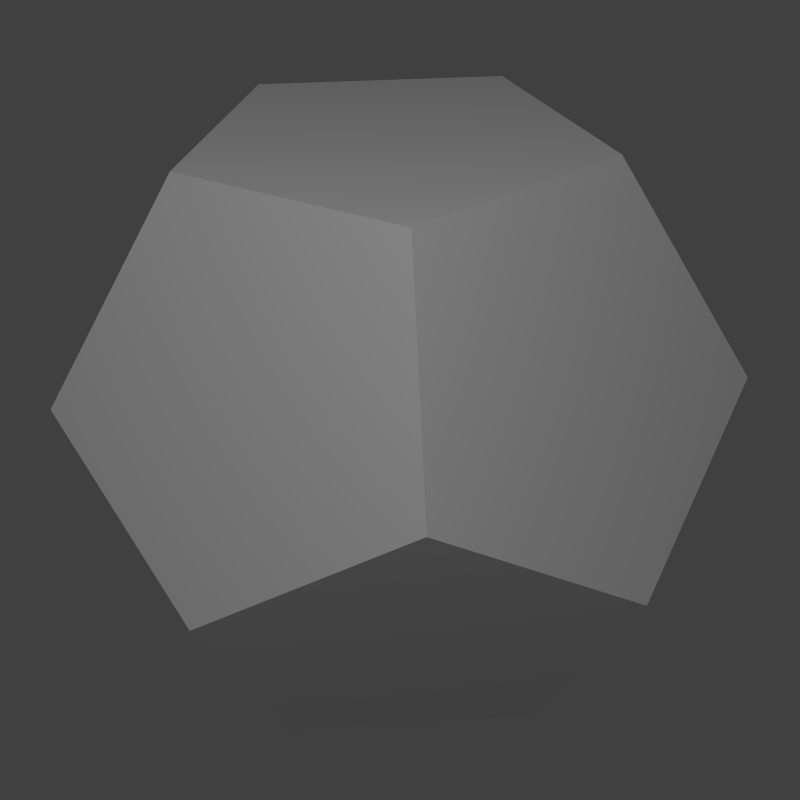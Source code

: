 # Source: Dodecahedron_with_10_tetrahedra.blend.blend  (saved by Blender 2.74.0; exported with 4.5.12 LTS)
import bpy
from mathutils import Matrix  # noqa: F401  (used for matrix-valued properties, if any)

bpy.ops.wm.read_factory_settings(use_empty=True)
scene = bpy.context.scene
scene.name = 'Scene'

# ---- collections
col_collection_1 = bpy.data.collections.new('Collection 1'); scene.collection.children.link(col_collection_1)

# ---- materials (node trees are filled in below, after node groups)
mat_materialglass = bpy.data.materials.new('MaterialGlass')
mat_materialglass.alpha_threshold = 0.0
mat_materialglass.use_transparent_shadow = False
mat_materialglass.roughness = 0.5
mat_tetras_r = bpy.data.materials.new('Tetras.R')
mat_tetras_r.alpha_threshold = 0.0
mat_tetras_r.use_transparent_shadow = False
mat_tetras_r.diffuse_color = (0.7785, 0.8, 0.4728, 1.0)
mat_tetras_r.roughness = 0.5
mat_tetras_r.line_color = (0.0, 0.0, 0.0, 1.0)
mat_tetras_i = bpy.data.materials.new('Tetras.I')
mat_tetras_i.alpha_threshold = 0.0
mat_tetras_i.use_transparent_shadow = False
mat_tetras_i.diffuse_color = (0.2822, 0.8, 0.7771, 1.0)
mat_tetras_i.roughness = 0.5
mat_tetras_i.line_color = (0.0, 0.0, 0.0, 1.0)
mat_tetras_l = bpy.data.materials.new('Tetras.L')
mat_tetras_l.alpha_threshold = 0.0
mat_tetras_l.use_transparent_shadow = False
mat_tetras_l.diffuse_color = (0.8, 0.4457, 0.7622, 1.0)
mat_tetras_l.roughness = 0.5
mat_tetras_l.line_color = (0.0, 0.0, 0.0, 1.0)

# ---- material node trees

# ---- world
world_world = bpy.data.worlds.new('World'); scene.world = world_world
world_world.color = (0.05088, 0.05088, 0.05088)
world_world.use_sun_shadow = False
world_world.sun_shadow_jitter_overblur = 0.0
world_world.cycles.sampling_method = 'MANUAL'
world_world.cycles.sample_map_resolution = 256

# ---- cameras
cam_camera = bpy.data.cameras.new('Camera')
cam_camera.clip_end = 100.0
cam_camera.lens = 35.0
cam_camera.sensor_width = 18.0
cam_camera.sensor_height = 18.0
cam_camera.ortho_scale = 7.314
cam_camera.dof.focus_distance = 0.0
cam_camera.dof.aperture_fstop = 128.0

# ---- lights
light_lamp = bpy.data.lights.new('Lamp', 'POINT')
light_lamp.transmission_factor = 0.0
light_lamp.cutoff_distance = 30.0
light_lamp.energy = 100.0
light_lamp.shadow_buffer_clip_start = 1.001
light_lamp.shadow_soft_size = 0.1
light_lamp.shadow_maximum_resolution = 0.006
light_lamp.use_absolute_resolution = True
light_lamp.cycles.use_multiple_importance_sampling = False

# ---- meshes
me_dodecahedron = bpy.data.meshes.new('dodecahedron')
me_dodecahedron.from_pydata([(-1.701, 0.0, 2.227), (0.8507, -2.618, -0.5257), (0.8507, 2.618, -0.5257), (-1.376, -1.0, -2.227), (-1.376, 1.0, -2.227), (-0.5257, -1.618, 2.227), (0.5257, -1.618, -2.227), (1.376, -1.0, 2.227), (1.701, 0.0, -2.227), (2.227, -1.618, 0.5257), (-2.753, 0.0, 0.5257), (-2.227, 1.618, -0.5257), (-0.8507, -2.618, 0.5257), (2.227, 1.618, 0.5257), (2.753, 0.0, -0.5257), (-0.8507, 2.618, 0.5257), (0.5257, 1.618, -2.227), (-2.227, -1.618, -0.5257), (-0.5257, 1.618, 2.227), (1.376, 1.0, 2.227)], [], [(0, 5, 7, 19, 18), (13, 19, 7, 9, 14), (5, 12, 1, 9, 7), (0, 10, 17, 12, 5), (9, 1, 6, 8, 14), (6, 3, 4, 16, 8), (0, 18, 15, 11, 10), (17, 3, 6, 1, 12), (19, 13, 2, 15, 18), (14, 8, 16, 2, 13), (15, 2, 16, 4, 11), (17, 10, 11, 4, 3)])
me_dodecahedron.materials.append(mat_materialglass)
me_dodecahedron.use_remesh_preserve_volume = False
me_dodecahedron.use_remesh_preserve_attributes = False
me_dodecahedron.use_mirror_vertex_groups = False
me_dodecahedron.update()
me_tetras10 = bpy.data.meshes.new('tetras10')
me_tetras10.from_pydata([(-1.701, 0.0, 2.227), (-1.5, 0.618, -0.5257), (-1.231, 0.0, -1.466), (-1.176, -0.382, -1.176), (-1.176, -0.382, 1.176), (-1.114, 0.809, -0.8507), (-0.9511, -1.309, 0.0), (-0.8507, 0.618, 0.5257), (-0.7265, -1.0, -1.176), (-0.6882, 0.5, 1.376), (-0.6498, 0.0, 1.577), (-0.5257, 0.382, -1.577), (-0.2629, -0.809, -1.376), (-0.2008, -0.618, 1.577), (0.0, -1.618, 0.0), (0.0, -1.236, 1.176), (0.0, 1.236, -1.176), (0.1241, -1.618, -0.5257), (0.1453, 1.894, 0.2351), (0.3804, 1.171, 1.466), (0.6882, 0.5, -1.376), (0.7265, -1.0, 1.176), (0.7265, 1.0, 1.176), (0.7608, 0.0, 1.757), (0.8507, -2.618, -0.5257), (0.8507, 1.382, -0.5257), (0.8507, 2.618, -0.5257), (0.996, 0.7236, -1.466), (1.376, -1.0, -0.1241), (1.466, -0.7236, 0.996), (1.466, 0.7236, 0.996), (1.5, 0.618, 0.5257), (1.539, 0.5, 0.0), (1.847, -0.4472, 0.2351), (-1.612, 0.2764, 0.996), (-1.577, 0.382, 0.5257), (-1.539, -0.5, 0.0), (-1.539, 0.5, 0.0), (-1.376, -1.0, -2.227), (-1.376, 1.0, -2.227), (-1.231, 1.447, 0.2351), (-1.141, -1.171, -0.996), (-1.051, 0.0, -0.5257), (-1.051, 1.236, -0.5257), (-0.8507, -0.618, 0.5257), (-0.8507, 0.0, -1.376), (-0.7608, 1.447, 0.996), (-0.5257, -1.618, -0.1241), (-0.5257, -1.618, 2.227), (-0.4253, 1.309, 0.8507), (-0.3249, -1.0, -0.5257), (-0.2351, -1.618, 0.996), (-0.2351, -0.7236, -1.757), (-0.2351, 0.7236, -1.757), (0.0, 0.0, 1.176), (0.0, 1.618, 0.0), (0.2351, -0.7236, 1.757), (0.2351, 0.7236, 1.757), (0.2629, 0.809, 1.376), (0.3249, -1.0, 0.5257), (0.3249, 1.0, 0.5257), (0.5257, -1.618, -2.227), (0.6498, 0.0, -1.577), (0.6882, -0.5, -1.376), (0.8507, -0.618, -0.5257), (0.9511, -1.309, 0.0), (1.114, -0.809, 0.8507), (1.114, 0.809, 0.8507), (1.176, -0.382, 1.176), (1.176, 0.382, -1.176), (1.231, 0.0, 1.466), (1.376, -1.0, 2.227), (1.5, -0.618, 0.5257), (1.539, -0.5, 0.0), (1.577, -0.382, -0.5257), (1.612, -0.2764, -0.996), (1.701, 0.0, -2.227), (2.227, -1.618, 0.5257), (0.0, 0.0, 0.0), (-2.753, 0.0, 0.5257), (-2.227, 1.618, -0.5257), (-1.757, -0.7236, 0.2351), (-1.701, 0.0, -0.1241), (-1.612, -0.2764, 0.996), (-1.466, -0.7236, -0.996), (-1.231, -1.447, 0.2351), (-1.176, 0.382, 1.176), (-1.051, -1.236, -0.5257), (-0.996, 0.7236, 1.466), (-0.8507, -2.618, 0.5257), (-0.7608, 0.0, -1.757), (-0.7265, 1.0, 1.176), (-0.6882, -0.5, 1.376), (-0.5257, -0.382, -1.577), (-0.3804, 1.171, -1.466), (-0.2629, 0.809, -1.376), (-0.1453, 1.894, -0.2351), (0.0, -1.236, -1.176), (0.1241, 1.618, -0.5257), (0.1453, -1.894, 0.2351), (0.2008, 0.618, -1.577), (0.2351, -1.618, -0.996), (0.2629, -0.809, 1.376), (0.5257, 1.618, 0.1241), (0.7608, 1.447, -0.996), (0.8507, -1.382, -0.5257), (1.141, -1.171, 0.996), (1.141, 1.171, 0.996), (1.176, -0.382, -1.176), (1.176, 0.382, 1.176), (1.847, 0.4472, 0.2351), (2.227, 1.618, 0.5257), (2.753, 0.0, -0.5257), (-1.577, -0.382, 0.5257), (-1.466, 0.7236, -0.996), (-1.376, -1.0, 0.1241), (-1.141, 1.171, -0.996), (-1.114, -0.809, -0.8507), (-0.996, 1.618, -0.2351), (-0.8507, -1.382, 0.5257), (-0.8507, 1.382, 0.5257), (-0.8507, 2.618, 0.5257), (-0.6155, 0.4472, 1.757), (-0.4253, -1.309, 0.8507), (-0.3804, -1.171, -1.466), (-0.2008, 0.618, 1.577), (-0.1453, -1.894, -0.2351), (-0.1241, -1.618, 0.5257), (0.0, 0.0, -1.176), (0.0, 1.236, 1.176), (0.2008, -0.618, -1.577), (0.2351, 1.618, -0.996), (0.3804, -1.171, 1.466), (0.4253, 1.309, -0.8507), (0.5257, 0.382, 1.577), (0.5257, 1.618, -2.227), (0.6155, -0.4472, -1.757), (0.7265, -1.0, -1.176), (0.7265, 1.0, -1.176), (0.7608, -1.447, -0.996), (0.8507, 0.0, 1.376), (0.8507, 0.618, -0.5257), (0.996, -0.7236, -1.466), (0.996, 1.618, 0.2351), (1.051, -1.236, 0.5257), (1.231, 1.447, -0.2351), (1.376, 1.0, -0.1241), (1.701, 0.0, 0.1241), (1.757, -0.7236, -0.2351), (1.757, 0.7236, -0.2351), (-2.227, -1.618, -0.5257), (-1.847, -0.4472, -0.2351), (-1.847, 0.4472, -0.2351), (-1.757, 0.7236, 0.2351), (-1.5, -0.618, -0.5257), (-1.376, 0.0, 0.8507), (-1.376, 1.0, 0.1241), (-1.176, 0.382, -1.176), (-0.996, -1.618, -0.2351), (-0.996, -0.7236, 1.466), (-0.9511, 1.309, 0.0), (-0.7608, -1.447, 0.996), (-0.7265, -1.0, 1.176), (-0.7265, 1.0, -1.176), (-0.6155, -0.4472, 1.757), (-0.5257, 1.618, -0.1241), (-0.5257, 1.618, 2.227), (-0.3249, 1.0, -0.5257), (-0.2351, 1.618, 0.996), (-0.1241, 1.618, 0.5257), (0.4253, -1.309, -0.8507), (0.5257, -1.618, 0.1241), (0.5257, -0.382, 1.577), (0.6155, 0.4472, -1.757), (0.9511, 1.309, 0.0), (0.996, -1.618, 0.2351), (1.051, 0.0, 0.5257), (1.051, 1.236, 0.5257), (1.231, -1.447, -0.2351), (1.376, 0.0, -0.8507), (1.376, 1.0, 2.227), (1.577, 0.382, -0.5257), (1.612, 0.2764, -0.996)], [], [(178, 105, 64, 28), (145, 146, 141, 25), (90, 11, 128, 93), (24, 105, 178), (111, 146, 145), (39, 11, 90), (38, 90, 93), (77, 178, 28), (26, 145, 25), (24, 101, 170), (111, 110, 32), (39, 94, 95), (38, 12, 124), (77, 73, 33), (26, 133, 131), (122, 10, 54, 125), (110, 31, 176, 147), (99, 171, 59, 127), (0, 10, 122), (111, 31, 110), (24, 171, 99), (89, 99, 127), (166, 122, 125), (112, 110, 147), (0, 159, 92), (111, 107, 67), (24, 178, 65), (89, 123, 161), (166, 58, 19), (112, 73, 148), (114, 157, 42, 1), (159, 4, 44, 162), (101, 17, 50, 97), (39, 157, 114), (0, 4, 159), (24, 17, 101), (61, 101, 97), (80, 114, 1), (48, 159, 162), (39, 90, 45), (0, 34, 155), (24, 99, 14), (61, 12, 52), (80, 37, 153), (48, 123, 51), (107, 177, 60, 22), (34, 86, 7, 35), (94, 163, 167, 16), (111, 177, 107), (0, 86, 34), (39, 163, 94), (135, 94, 16), (180, 107, 22), (79, 34, 35), (111, 145, 174), (0, 122, 9), (39, 114, 5), (135, 133, 104), (180, 58, 57), (79, 37, 152), (164, 13, 54, 10), (18, 169, 60, 103), (33, 147, 176, 72), (48, 13, 164), (121, 169, 18), (112, 147, 33), (77, 33, 72), (0, 164, 10), (26, 18, 103), (48, 132, 102), (121, 46, 49), (112, 149, 32), (77, 66, 106), (0, 9, 88), (26, 174, 145), (149, 181, 141, 146), (118, 165, 167, 43), (52, 93, 128, 130), (112, 181, 149), (121, 165, 118), (38, 93, 52), (61, 52, 130), (111, 149, 146), (80, 118, 43), (112, 75, 179), (121, 18, 55), (38, 2, 45), (61, 63, 142), (111, 174, 143), (80, 5, 114), (41, 8, 50, 87), (132, 15, 59, 21), (75, 74, 64, 108), (38, 8, 41), (48, 15, 132), (112, 74, 75), (76, 75, 108), (150, 41, 87), (71, 132, 21), (38, 52, 12), (48, 161, 123), (112, 33, 73), (76, 63, 136), (150, 6, 85), (71, 66, 29), (46, 120, 7, 91), (161, 162, 44, 119), (2, 3, 42, 157), (121, 120, 46), (48, 162, 161), (38, 3, 2), (39, 2, 157), (166, 46, 91), (89, 161, 119), (121, 118, 160), (48, 164, 92), (38, 41, 117), (39, 5, 116), (166, 9, 122), (89, 6, 158), (158, 87, 50, 47), (148, 28, 64, 74), (53, 100, 128, 11), (150, 87, 158), (77, 28, 148), (135, 100, 53), (39, 53, 11), (89, 158, 47), (112, 148, 74), (150, 84, 117), (77, 175, 65), (135, 27, 20), (39, 45, 2), (89, 14, 99), (112, 179, 182), (57, 125, 54, 134), (175, 144, 59, 171), (81, 115, 44, 113), (166, 125, 57), (77, 144, 175), (150, 115, 81), (79, 81, 113), (180, 57, 134), (24, 175, 171), (166, 88, 9), (77, 29, 66), (150, 158, 6), (79, 155, 34), (180, 140, 70), (24, 14, 126), (29, 72, 176, 68), (168, 129, 60, 169), (27, 138, 141, 69), (77, 72, 29), (166, 129, 168), (135, 138, 27), (76, 27, 69), (71, 29, 68), (121, 168, 169), (77, 148, 73), (166, 57, 58), (135, 131, 133), (76, 179, 75), (71, 140, 23), (121, 55, 96), (131, 16, 167, 98), (88, 91, 7, 86), (84, 154, 42, 3), (135, 16, 131), (166, 91, 88), (150, 154, 84), (38, 84, 3), (26, 131, 98), (0, 88, 86), (135, 53, 95), (166, 168, 49), (150, 81, 36), (38, 45, 90), (26, 55, 18), (0, 155, 83), (56, 172, 54, 13), (153, 35, 7, 156), (143, 103, 60, 177), (71, 172, 56), (79, 35, 153), (26, 103, 143), (111, 143, 177), (48, 56, 13), (80, 153, 156), (71, 70, 140), (79, 83, 155), (26, 96, 55), (111, 67, 30), (48, 92, 159), (80, 160, 118), (96, 98, 167, 165), (151, 82, 42, 154), (136, 130, 128, 62), (26, 98, 96), (79, 82, 151), (61, 130, 136), (76, 136, 62), (121, 96, 165), (150, 151, 154), (26, 104, 133), (79, 153, 37), (61, 124, 12), (76, 20, 27), (121, 160, 40), (150, 117, 41), (139, 137, 64, 105), (70, 68, 176, 109), (104, 25, 141, 138), (61, 137, 139), (71, 68, 70), (26, 25, 104), (135, 104, 138), (24, 139, 105), (180, 70, 109), (61, 136, 63), (71, 106, 66), (26, 143, 174), (135, 20, 173), (24, 65, 175), (180, 67, 107), (83, 113, 44, 4), (106, 21, 59, 144), (124, 97, 50, 8), (79, 113, 83), (71, 21, 106), (61, 97, 124), (38, 124, 8), (0, 83, 4), (77, 106, 144), (79, 151, 36), (71, 56, 102), (61, 139, 170), (38, 117, 84), (0, 92, 164), (77, 65, 178), (152, 1, 42, 82), (126, 47, 50, 17), (173, 62, 128, 100), (80, 1, 152), (89, 47, 126), (76, 62, 173), (135, 173, 100), (79, 152, 82), (24, 126, 17), (80, 116, 5), (89, 85, 6), (76, 142, 63), (135, 95, 94), (79, 36, 81), (24, 170, 139), (23, 134, 54, 172), (85, 119, 44, 115), (40, 156, 7, 120), (180, 134, 23), (89, 119, 85), (80, 156, 40), (121, 40, 120), (71, 23, 172), (150, 85, 115), (180, 19, 58), (89, 51, 123), (80, 152, 37), (121, 49, 168), (71, 102, 132), (150, 36, 151), (182, 69, 141, 181), (19, 22, 60, 129), (116, 43, 167, 163), (76, 69, 182), (180, 22, 19), (80, 43, 116), (39, 116, 163), (112, 182, 181), (166, 19, 129), (76, 173, 20), (180, 30, 67), (80, 40, 160), (39, 95, 53), (112, 32, 110), (166, 49, 46), (51, 127, 59, 15), (30, 109, 176, 31), (142, 108, 64, 137), (89, 127, 51), (180, 109, 30), (76, 108, 142), (61, 142, 137), (48, 51, 15), (111, 30, 31), (89, 126, 14), (180, 23, 140), (76, 182, 179), (61, 170, 101), (48, 102, 56), (111, 32, 149)])
me_tetras10.polygons.foreach_set('material_index', [1, 1, 1, 2, 2, 2, 0, 0, 0, 2, 2, 2, 0, 0, 0, 1, 1, 1, 2, 2, 2, 0, 0, 0, 2, 2, 2, 0, 0, 0, 1, 1, 1, 2, 2, 2, 0, 0, 0, 2, 2, 2, 0, 0, 0, 1, 1, 1, 2, 2, 2, 0, 0, 0, 2, 2, 2, 0, 0, 0, 1, 1, 1, 2, 2, 2, 0, 0, 0, 2, 2, 2, 0, 0, 0, 1, 1, 1, 2, 2, 2, 0, 0, 0, 2, 2, 2, 0, 0, 0, 1, 1, 1, 2, 2, 2, 0, 0, 0, 2, 2, 2, 0, 0, 0, 1, 1, 1, 2, 2, 2, 0, 0, 0, 2, 2, 2, 0, 0, 0, 1, 1, 1, 2, 2, 2, 0, 0, 0, 2, 2, 2, 0, 0, 0, 1, 1, 1, 2, 2, 2, 0, 0, 0, 2, 2, 2, 0, 0, 0, 1, 1, 1, 2, 2, 2, 0, 0, 0, 2, 2, 2, 0, 0, 0, 1, 1, 1, 2, 2, 2, 0, 0, 0, 2, 2, 2, 0, 0, 0, 1, 1, 1, 2, 2, 2, 0, 0, 0, 2, 2, 2, 0, 0, 0, 1, 1, 1, 2, 2, 2, 0, 0, 0, 2, 2, 2, 0, 0, 0, 1, 1, 1, 2, 2, 2, 0, 0, 0, 2, 2, 2, 0, 0, 0, 1, 1, 1, 2, 2, 2, 0, 0, 0, 2, 2, 2, 0, 0, 0, 1, 1, 1, 2, 2, 2, 0, 0, 0, 2, 2, 2, 0, 0, 0, 1, 1, 1, 2, 2, 2, 0, 0, 0, 2, 2, 2, 0, 0, 0, 1, 1, 1, 2, 2, 2, 0, 0, 0, 2, 2, 2, 0, 0, 0, 1, 1, 1, 2, 2, 2, 0, 0, 0, 2, 2, 2, 0, 0, 0])
me_tetras10.materials.append(mat_tetras_r)
me_tetras10.materials.append(mat_tetras_i)
me_tetras10.materials.append(mat_tetras_l)
me_tetras10.use_remesh_preserve_volume = False
me_tetras10.use_remesh_preserve_attributes = False
me_tetras10.use_mirror_vertex_groups = False
me_tetras10.update()

# ---- objects
ob_dodecahedron = bpy.data.objects.new('Dodecahedron', me_dodecahedron)
ob_tetras10 = bpy.data.objects.new('Tetras10', me_tetras10)
ob_lamp = bpy.data.objects.new('Lamp', light_lamp)
ob_camera = bpy.data.objects.new('Camera', cam_camera)

# ---- transforms, parenting, visibility, modifiers, constraints
ob_dodecahedron.location = (0.0, 0.0, 0.0)
ob_dodecahedron.scale = (0.3544, 0.3544, 0.3544)
ob_dodecahedron.lineart.crease_threshold = 0.0
ob_tetras10.location = (0.0, 0.0, 0.0)
ob_tetras10.scale = (0.3544, 0.3544, 0.3544)
ob_tetras10.lineart.crease_threshold = 0.0
_vg = ob_tetras10.vertex_groups.new(name='tetras.r')
_vg = ob_tetras10.vertex_groups.new(name='tetras.i')
ob_lamp.location = (2.0, -2.0, 3.0)
ob_lamp.rotation_euler = (0.6503, 0.05522, 1.866)
ob_lamp.lock_rotations_4d = False
ob_lamp.empty_display_type = 'ARROWS'
ob_lamp.color = (0.0, 0.0, 0.0, 0.0)
ob_lamp.lineart.crease_threshold = 0.0
ob_camera.location = (3.0, -2.5, 2.2)
ob_camera.rotation_euler = (1.057, 0.01082, 0.8673)
ob_camera.lock_rotations_4d = False
ob_camera.empty_display_type = 'ARROWS'
ob_camera.color = (0.0, 0.0, 0.0, 0.0)
ob_camera.display_type = 'WIRE'
ob_camera.lineart.crease_threshold = 0.0

# ---- collection membership
col_collection_1.objects.link(ob_dodecahedron)
col_collection_1.objects.link(ob_tetras10)
col_collection_1.objects.link(ob_lamp)
col_collection_1.objects.link(ob_camera)

# ---- scene / render settings (as saved in the file)
scene.camera = ob_camera
scene.frame_start = 1; scene.frame_end = 250; scene.frame_set(1)
scene.render.engine = 'BLENDER_EEVEE_NEXT'
scene.render.resolution_x = 1024
scene.render.resolution_y = 1024
scene.render.resolution_percentage = 200
scene.render.dither_intensity = 0.0
scene.render.film_transparent = True
scene.cycles.use_denoising = False
scene.cycles.samples = 10
scene.cycles.sampling_pattern = 'TABULATED_SOBOL'
scene.cycles.light_sampling_threshold = 0.0
scene.cycles.use_adaptive_sampling = False
scene.cycles.use_light_tree = False
scene.cycles.blur_glossy = 0.0
scene.cycles.pixel_filter_type = 'GAUSSIAN'
scene.cycles.sample_clamp_indirect = 0.0
scene.view_settings.view_transform = 'Standard'
bpy.context.view_layer.update()
